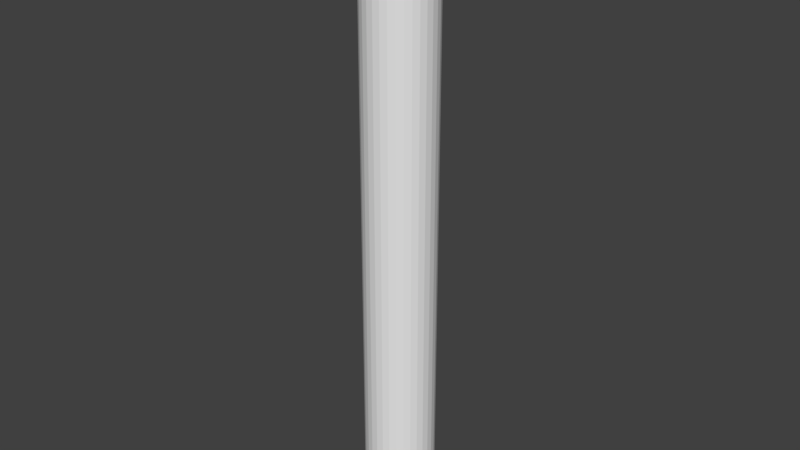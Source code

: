 # Source: pencil.blend  (saved by Blender 2.78.0; exported with 4.5.12 LTS)
import bpy
from mathutils import Matrix  # noqa: F401  (used for matrix-valued properties, if any)

bpy.ops.wm.read_factory_settings(use_empty=True)
scene = bpy.context.scene
scene.name = 'Scene'

# ---- collections
col_collection_1 = bpy.data.collections.new('Collection 1'); scene.collection.children.link(col_collection_1)

# ---- world
world_world = bpy.data.worlds.new('World'); scene.world = world_world
world_world.color = (0.05088, 0.05088, 0.05088)
world_world.use_sun_shadow = False
world_world.sun_shadow_jitter_overblur = 0.0
world_world.cycles.sampling_method = 'MANUAL'

# ---- meshes
me_icosphere = bpy.data.meshes.new('Icosphere')
me_icosphere.from_pydata([], [], [])
me_icosphere.use_remesh_preserve_volume = False
me_icosphere.use_remesh_preserve_attributes = False
me_icosphere.use_mirror_vertex_groups = False
me_icosphere.update()
me_cylinder = bpy.data.meshes.new('Cylinder')
me_cylinder.from_pydata([(0.0, 1.0, -1.0), (0.0, 1.0, 1.0), (0.1951, 0.9808, -1.0), (0.1951, 0.9808, 1.0), (0.3827, 0.9239, -1.0), (0.3827, 0.9239, 1.0), (0.5556, 0.8315, -1.0), (0.5556, 0.8315, 1.0), (0.7071, 0.7071, -1.0), (0.7071, 0.7071, 1.0), (0.8315, 0.5556, -1.0), (0.8315, 0.5556, 1.0), (0.9239, 0.3827, -1.0), (0.9239, 0.3827, 1.0), (0.9808, 0.1951, -1.0), (0.9808, 0.1951, 1.0), (1.0, 7.55e-08, -1.0), (1.0, 7.55e-08, 1.0), (0.9808, -0.1951, -1.0), (0.9808, -0.1951, 1.0), (0.9239, -0.3827, -1.0), (0.9239, -0.3827, 1.0), (0.8315, -0.5556, -1.0), (0.8315, -0.5556, 1.0), (0.7071, -0.7071, -1.0), (0.7071, -0.7071, 1.0), (0.5556, -0.8315, -1.0), (0.5556, -0.8315, 1.0), (0.3827, -0.9239, -1.0), (0.3827, -0.9239, 1.0), (0.1951, -0.9808, -1.0), (0.1951, -0.9808, 1.0), (-3.258e-07, -1.0, -1.0), (-3.258e-07, -1.0, 1.0), (-0.1951, -0.9808, -1.0), (-0.1951, -0.9808, 1.0), (-0.3827, -0.9239, -1.0), (-0.3827, -0.9239, 1.0), (-0.5556, -0.8315, -1.0), (-0.5556, -0.8315, 1.0), (-0.7071, -0.7071, -1.0), (-0.7071, -0.7071, 1.0), (-0.8315, -0.5556, -1.0), (-0.8315, -0.5556, 1.0), (-0.9239, -0.3827, -1.0), (-0.9239, -0.3827, 1.0), (-0.9808, -0.1951, -1.0), (-0.9808, -0.1951, 1.0), (-1.0, 9.656e-07, -1.0), (-1.0, 9.656e-07, 1.0), (-0.9808, 0.1951, -1.0), (-0.9808, 0.1951, 1.0), (-0.9239, 0.3827, -1.0), (-0.9239, 0.3827, 1.0), (-0.8315, 0.5556, -1.0), (-0.8315, 0.5556, 1.0), (-0.7071, 0.7071, -1.0), (-0.7071, 0.7071, 1.0), (-0.5556, 0.8315, -1.0), (-0.5556, 0.8315, 1.0), (-0.3827, 0.9239, -1.0), (-0.3827, 0.9239, 1.0), (-0.1951, 0.9808, -1.0), (-0.1951, 0.9808, 1.0), (7.69e-09, 0.9352, -1.0), (0.1825, 0.9173, -1.0), (0.3579, 0.864, -1.0), (0.5196, 0.7776, -1.0), (0.6613, 0.6613, -1.0), (0.7776, 0.5196, -1.0), (0.864, 0.3579, -1.0), (0.9173, 0.1825, -1.0), (0.9352, 8.906e-08, -1.0), (0.9173, -0.1825, -1.0), (0.864, -0.3579, -1.0), (0.7776, -0.5196, -1.0), (0.6613, -0.6613, -1.0), (0.5196, -0.7776, -1.0), (0.3579, -0.864, -1.0), (0.1825, -0.9173, -1.0), (-2.97e-07, -0.9352, -1.0), (-0.1825, -0.9173, -1.0), (-0.3579, -0.864, -1.0), (-0.5196, -0.7776, -1.0), (-0.6613, -0.6613, -1.0), (-0.7776, -0.5196, -1.0), (-0.864, -0.3579, -1.0), (-0.9173, -0.1825, -1.0), (-0.9352, 9.215e-07, -1.0), (-0.9173, 0.1825, -1.0), (-0.864, 0.3579, -1.0), (-0.7776, 0.5196, -1.0), (-0.6613, 0.6613, -1.0), (-0.5196, 0.7776, -1.0), (-0.3579, 0.864, -1.0), (-0.1825, 0.9173, -1.0), (-4.241e-08, 0.9352, -1.09), (0.1825, 0.9173, -1.09), (0.3579, 0.864, -1.09), (0.5196, 0.7776, -1.09), (0.6613, 0.6613, -1.09), (0.7776, 0.5196, -1.09), (0.864, 0.3579, -1.09), (0.9173, 0.1825, -1.09), (0.9352, 8.906e-08, -1.09), (0.9173, -0.1825, -1.09), (0.864, -0.3579, -1.09), (0.7776, -0.5196, -1.09), (0.6613, -0.6613, -1.09), (0.5196, -0.7776, -1.09), (0.3579, -0.864, -1.09), (0.1825, -0.9173, -1.09), (-3.472e-07, -0.9352, -1.09), (-0.1825, -0.9173, -1.09), (-0.3579, -0.864, -1.09), (-0.5196, -0.7776, -1.09), (-0.6613, -0.6613, -1.09), (-0.7776, -0.5196, -1.09), (-0.864, -0.3579, -1.09), (-0.9173, -0.1825, -1.09), (-0.9352, 9.215e-07, -1.09), (-0.9173, 0.1825, -1.09), (-0.864, 0.3579, -1.09), (-0.7776, 0.5196, -1.09), (-0.6613, 0.6613, -1.09), (-0.5196, 0.7776, -1.09), (-0.3579, 0.864, -1.09), (-0.1825, 0.9173, -1.09), (-0.02279, 0.1146, 1.359), (-0.04471, 0.1079, 1.359), (-0.0649, 0.09713, 1.359), (-0.08261, 0.08261, 1.359), (-0.09714, 0.0649, 1.359), (-0.1079, 0.04471, 1.359), (-0.1146, 0.02279, 1.359), (-0.1168, 3.751e-07, 1.359), (-0.1146, -0.02279, 1.359), (-0.1079, -0.04471, 1.359), (-0.09714, -0.0649, 1.359), (-0.08261, -0.08261, 1.359), (-0.0649, -0.09713, 1.359), (-0.04471, -0.1079, 1.359), (-0.02279, -0.1146, 1.359), (-1.535e-06, -0.1168, 1.359), (0.02279, -0.1146, 1.359), (0.0447, -0.1079, 1.359), (0.0649, -0.09713, 1.359), (0.0826, -0.08261, 1.359), (0.09713, -0.0649, 1.359), (0.1079, -0.04471, 1.359), (0.1146, -0.02279, 1.359), (0.1168, 2.711e-07, 1.359), (0.1146, 0.02279, 1.359), (0.1079, 0.04471, 1.359), (0.09713, 0.0649, 1.359), (0.0826, 0.08261, 1.359), (0.0649, 0.09713, 1.359), (0.0447, 0.1079, 1.359), (0.02279, 0.1146, 1.359), (-1.497e-06, 0.1168, 1.359), (-9.817e-08, 1.0, 1.029), (0.1951, 0.9808, 1.029), (0.3827, 0.9239, 1.029), (0.5556, 0.8315, 1.029), (0.7071, 0.7071, 1.029), (0.8315, 0.5556, 1.029), (0.9239, 0.3827, 1.029), (0.9808, 0.1951, 1.029), (1.0, 7.55e-08, 1.029), (0.9808, -0.1951, 1.029), (0.9239, -0.3827, 1.029), (0.8315, -0.5556, 1.029), (0.7071, -0.7071, 1.029), (0.5556, -0.8315, 1.029), (0.3827, -0.9239, 1.029), (0.1951, -0.9808, 1.029), (-4.24e-07, -1.0, 1.029), (-0.1951, -0.9808, 1.029), (-0.3827, -0.9239, 1.029), (-0.5556, -0.8315, 1.029), (-0.7071, -0.7071, 1.029), (-0.8315, -0.5556, 1.029), (-0.9239, -0.3827, 1.029), (-0.9808, -0.1951, 1.029), (-1.0, 9.656e-07, 1.029), (-0.9808, 0.1951, 1.029), (-0.9239, 0.3827, 1.029), (-0.8315, 0.5556, 1.029), (-0.7071, 0.7071, 1.029), (-0.5556, 0.8315, 1.029), (-0.3827, 0.9239, 1.029), (-0.1951, 0.9808, 1.029), (-1.497e-06, 0.1168, 1.359), (0.02279, 0.1146, 1.359), (0.0447, 0.1079, 1.359), (0.0649, 0.09713, 1.359), (0.0826, 0.08261, 1.359), (0.09713, 0.0649, 1.359), (0.1079, 0.04471, 1.359), (0.1146, 0.02279, 1.359), (0.1168, 2.711e-07, 1.359), (0.1146, -0.02279, 1.359), (0.1079, -0.04471, 1.359), (0.09713, -0.0649, 1.359), (0.0826, -0.08261, 1.359), (0.0649, -0.09713, 1.359), (0.0447, -0.1079, 1.359), (0.02279, -0.1146, 1.359), (-1.535e-06, -0.1168, 1.359), (-0.02279, -0.1146, 1.359), (-0.04471, -0.1079, 1.359), (-0.0649, -0.09713, 1.359), (-0.08261, -0.08261, 1.359), (-0.09714, -0.0649, 1.359), (-0.1079, -0.04471, 1.359), (-0.1146, -0.02279, 1.359), (-0.1168, 3.751e-07, 1.359), (-0.1146, 0.02279, 1.359), (-0.1079, 0.04471, 1.359), (-0.09714, 0.0649, 1.359), (-0.08261, 0.08261, 1.359), (-0.0649, 0.09713, 1.359), (-0.04471, 0.1079, 1.359), (-0.02279, 0.1146, 1.359), (0.3437, 2.248e-07, 1.292), (-0.2857, -0.1909, 1.292), (0.337, 0.06704, 1.292), (-0.243, -0.243, 1.292), (0.3175, 0.1315, 1.292), (-0.1909, -0.2857, 1.292), (0.2857, 0.1909, 1.292), (-0.1315, -0.3175, 1.292), (-0.06704, 0.337, 1.292), (0.243, 0.243, 1.292), (-0.06704, -0.337, 1.292), (-0.1315, 0.3175, 1.292), (0.1909, 0.2857, 1.292), (-6.079e-07, -0.3437, 1.292), (-0.1909, 0.2857, 1.292), (0.1315, 0.3175, 1.292), (0.06704, -0.337, 1.292), (-0.243, 0.243, 1.292), (0.06704, 0.337, 1.292), (-4.959e-07, 0.3437, 1.292), (0.1315, -0.3175, 1.292), (-0.2857, 0.1909, 1.292), (0.1909, -0.2857, 1.292), (-0.3175, 0.1315, 1.292), (0.243, -0.243, 1.292), (-0.337, 0.06704, 1.292), (0.2857, -0.1909, 1.292), (-0.3437, 5.307e-07, 1.292), (0.3175, -0.1315, 1.292), (0.337, -0.06704, 1.292), (-0.337, -0.06704, 1.292), (-0.3175, -0.1315, 1.292), (0.0, 1.0, -0.8489), (0.1951, 0.9808, -0.8489), (0.3827, 0.9239, -0.8489), (0.5556, 0.8315, -0.8489), (0.7071, 0.7071, -0.8489), (0.8315, 0.5556, -0.8489), (0.9239, 0.3827, -0.8489), (0.9808, 0.1951, -0.8489), (1.0, 7.55e-08, -0.8489), (0.9808, -0.1951, -0.8489), (0.9239, -0.3827, -0.8489), (0.8315, -0.5556, -0.8489), (0.7071, -0.7071, -0.8489), (0.5556, -0.8315, -0.8489), (0.3827, -0.9239, -0.8489), (0.1951, -0.9808, -0.8489), (-3.258e-07, -1.0, -0.8489), (-0.1951, -0.9808, -0.8489), (-0.3827, -0.9239, -0.8489), (-0.5556, -0.8315, -0.8489), (-0.7071, -0.7071, -0.8489), (-0.8315, -0.5556, -0.8489), (-0.9239, -0.3827, -0.8489), (-0.9808, -0.1951, -0.8489), (-1.0, 9.656e-07, -0.8489), (-0.9808, 0.1951, -0.8489), (-0.9239, 0.3827, -0.8489), (-0.8315, 0.5556, -0.8489), (-0.7071, 0.7071, -0.8489), (-0.5556, 0.8315, -0.8489), (-0.3827, 0.9239, -0.8489), (-0.1951, 0.9808, -0.8489)], [], [(256, 1, 3, 257), (257, 3, 5, 258), (258, 5, 7, 259), (259, 7, 9, 260), (260, 9, 11, 261), (261, 11, 13, 262), (262, 13, 15, 263), (263, 15, 17, 264), (264, 17, 19, 265), (265, 19, 21, 266), (266, 21, 23, 267), (267, 23, 25, 268), (268, 25, 27, 269), (269, 27, 29, 270), (270, 29, 31, 271), (271, 31, 33, 272), (272, 33, 35, 273), (273, 35, 37, 274), (274, 37, 39, 275), (275, 39, 41, 276), (276, 41, 43, 277), (277, 43, 45, 278), (278, 45, 47, 279), (279, 47, 49, 280), (280, 49, 51, 281), (281, 51, 53, 282), (282, 53, 55, 283), (283, 55, 57, 284), (284, 57, 59, 285), (285, 59, 61, 286), (149, 150, 201, 202), (286, 61, 63, 287), (287, 63, 1, 256), (36, 38, 83, 82), (90, 91, 123, 122), (54, 56, 92, 91), (10, 12, 70, 69), (28, 30, 79, 78), (46, 48, 88, 87), (2, 4, 66, 65), (20, 22, 75, 74), (38, 40, 84, 83), (56, 58, 93, 92), (12, 14, 71, 70), (30, 32, 80, 79), (48, 50, 89, 88), (4, 6, 67, 66), (22, 24, 76, 75), (40, 42, 85, 84), (58, 60, 94, 93), (14, 16, 72, 71), (32, 34, 81, 80), (50, 52, 90, 89), (6, 8, 68, 67), (24, 26, 77, 76), (42, 44, 86, 85), (60, 62, 95, 94), (16, 18, 73, 72), (34, 36, 82, 81), (52, 54, 91, 90), (8, 10, 69, 68), (26, 28, 78, 77), (44, 46, 87, 86), (0, 2, 65, 64), (62, 0, 64, 95), (18, 20, 74, 73), (96, 97, 98, 99, 100, 101, 102, 103, 104, 105, 106, 107, 108, 109, 110, 111, 112, 113, 114, 115, 116, 117, 118, 119, 120, 121, 122, 123, 124, 125, 126, 127), (77, 78, 110, 109), (64, 65, 97, 96), (91, 92, 124, 123), (78, 79, 111, 110), (65, 66, 98, 97), (92, 93, 125, 124), (79, 80, 112, 111), (66, 67, 99, 98), (93, 94, 126, 125), (80, 81, 113, 112), (67, 68, 100, 99), (94, 95, 127, 126), (81, 82, 114, 113), (68, 69, 101, 100), (95, 64, 96, 127), (82, 83, 115, 114), (69, 70, 102, 101), (83, 84, 116, 115), (70, 71, 103, 102), (84, 85, 117, 116), (71, 72, 104, 103), (85, 86, 118, 117), (72, 73, 105, 104), (86, 87, 119, 118), (73, 74, 106, 105), (87, 88, 120, 119), (74, 75, 107, 106), (88, 89, 121, 120), (75, 76, 108, 107), (89, 90, 122, 121), (76, 77, 109, 108), (1, 63, 191, 160), (3, 1, 160, 161), (47, 45, 182, 183), (29, 27, 173, 174), (11, 9, 164, 165), (55, 53, 186, 187), (37, 35, 177, 178), (19, 17, 168, 169), (63, 61, 190, 191), (45, 43, 181, 182), (27, 25, 172, 173), (9, 7, 163, 164), (53, 51, 185, 186), (35, 33, 176, 177), (17, 15, 167, 168), (61, 59, 189, 190), (43, 41, 180, 181), (25, 23, 171, 172), (7, 5, 162, 163), (51, 49, 184, 185), (33, 31, 175, 176), (15, 13, 166, 167), (59, 57, 188, 189), (41, 39, 179, 180), (23, 21, 170, 171), (5, 3, 161, 162), (49, 47, 183, 184), (31, 29, 174, 175), (13, 11, 165, 166), (57, 55, 187, 188), (39, 37, 178, 179), (21, 19, 169, 170), (253, 224, 151, 150), (255, 225, 138, 137), (224, 226, 152, 151), (225, 227, 139, 138), (226, 228, 153, 152), (227, 229, 140, 139), (228, 230, 154, 153), (229, 231, 141, 140), (243, 232, 128, 159), (230, 233, 155, 154), (231, 234, 142, 141), (232, 235, 129, 128), (233, 236, 156, 155), (234, 237, 143, 142), (235, 238, 130, 129), (236, 239, 157, 156), (237, 240, 144, 143), (238, 241, 131, 130), (239, 242, 158, 157), (240, 244, 145, 144), (241, 245, 132, 131), (242, 243, 159, 158), (244, 246, 146, 145), (245, 247, 133, 132), (246, 248, 147, 146), (247, 249, 134, 133), (248, 250, 148, 147), (249, 251, 135, 134), (250, 252, 149, 148), (251, 254, 136, 135), (252, 253, 150, 149), (254, 255, 137, 136), (140, 141, 210, 211), (131, 132, 219, 220), (153, 154, 197, 198), (144, 145, 206, 207), (135, 136, 215, 216), (157, 158, 193, 194), (148, 149, 202, 203), (139, 140, 211, 212), (130, 131, 220, 221), (152, 153, 198, 199), (143, 144, 207, 208), (134, 135, 216, 217), (156, 157, 194, 195), (147, 148, 203, 204), (138, 139, 212, 213), (129, 130, 221, 222), (151, 152, 199, 200), (142, 143, 208, 209), (133, 134, 217, 218), (155, 156, 195, 196), (146, 147, 204, 205), (137, 138, 213, 214), (128, 129, 222, 223), (150, 151, 200, 201), (141, 142, 209, 210), (132, 133, 218, 219), (154, 155, 196, 197), (145, 146, 205, 206), (136, 137, 214, 215), (158, 159, 192, 193), (159, 128, 223, 192), (193, 192, 223, 222, 221, 220, 219, 218, 217, 216, 215, 214, 213, 212, 211, 210, 209, 208, 207, 206, 205, 204, 203, 202, 201, 200, 199, 198, 197, 196, 195, 194), (183, 182, 255, 254), (170, 169, 253, 252), (184, 183, 254, 251), (171, 170, 252, 250), (185, 184, 251, 249), (172, 171, 250, 248), (186, 185, 249, 247), (173, 172, 248, 246), (187, 186, 247, 245), (174, 173, 246, 244), (161, 160, 243, 242), (188, 187, 245, 241), (175, 174, 244, 240), (162, 161, 242, 239), (189, 188, 241, 238), (176, 175, 240, 237), (163, 162, 239, 236), (190, 189, 238, 235), (177, 176, 237, 234), (164, 163, 236, 233), (191, 190, 235, 232), (178, 177, 234, 231), (165, 164, 233, 230), (160, 191, 232, 243), (179, 178, 231, 229), (166, 165, 230, 228), (180, 179, 229, 227), (167, 166, 228, 226), (181, 180, 227, 225), (168, 167, 226, 224), (182, 181, 225, 255), (169, 168, 224, 253), (62, 287, 256, 0), (60, 286, 287, 62), (58, 285, 286, 60), (56, 284, 285, 58), (54, 283, 284, 56), (52, 282, 283, 54), (50, 281, 282, 52), (48, 280, 281, 50), (46, 279, 280, 48), (44, 278, 279, 46), (42, 277, 278, 44), (40, 276, 277, 42), (38, 275, 276, 40), (36, 274, 275, 38), (34, 273, 274, 36), (32, 272, 273, 34), (30, 271, 272, 32), (28, 270, 271, 30), (26, 269, 270, 28), (24, 268, 269, 26), (22, 267, 268, 24), (20, 266, 267, 22), (18, 265, 266, 20), (16, 264, 265, 18), (14, 263, 264, 16), (12, 262, 263, 14), (10, 261, 262, 12), (8, 260, 261, 10), (6, 259, 260, 8), (4, 258, 259, 6), (2, 257, 258, 4), (0, 256, 257, 2)])
_ca = me_cylinder.color_attributes.new('Col', 'BYTE_COLOR', 'CORNER')
_ca.data.foreach_set('color', [0.6724, 0.6376, 0.1144, 1.0, 0.6724, 0.6376, 0.1144, 1.0, 0.6724, 0.6376, 0.1144, 1.0, 0.6724, 0.6376, 0.1144, 1.0, 0.6724, 0.6376, 0.1144, 1.0, 0.6724, 0.6376, 0.1144, 1.0, 0.6724, 0.6376, 0.1144, 1.0, 0.6724, 0.6376, 0.1144, 1.0, 0.6724, 0.6376, 0.1144, 1.0, 0.6724, 0.6376, 0.1144, 1.0, 0.6724, 0.6376, 0.1144, 1.0, 0.6724, 0.6376, 0.1144, 1.0, 0.6724, 0.6376, 0.1144, 1.0, 0.6724, 0.6376, 0.1144, 1.0, 0.6724, 0.6376, 0.1144, 1.0, 0.6724, 0.6376, 0.1144, 1.0, 0.6724, 0.6376, 0.1144, 1.0, 0.6724, 0.6376, 0.1144, 1.0, 0.6724, 0.6376, 0.1144, 1.0, 0.6724, 0.6376, 0.1144, 1.0, 0.6724, 0.6376, 0.1144, 1.0, 0.6724, 0.6376, 0.1144, 1.0, 0.6724, 0.6376, 0.1144, 1.0, 0.6724, 0.6376, 0.1144, 1.0, 0.6724, 0.6376, 0.1144, 1.0, 0.6724, 0.6376, 0.1144, 1.0, 0.6724, 0.6376, 0.1144, 1.0, 0.6724, 0.6376, 0.1144, 1.0, 0.6724, 0.6376, 0.1144, 1.0, 0.6724, 0.6376, 0.1144, 1.0, 0.6724, 0.6376, 0.1144, 1.0, 0.6724, 0.6376, 0.1144, 1.0, 0.6724, 0.6376, 0.1144, 1.0, 0.6724, 0.6376, 0.1144, 1.0, 0.6724, 0.6376, 0.1144, 1.0, 0.6724, 0.6376, 0.1144, 1.0, 0.6724, 0.6376, 0.1144, 1.0, 0.6724, 0.6376, 0.1144, 1.0, 0.6724, 0.6376, 0.1144, 1.0, 0.6724, 0.6376, 0.1144, 1.0, 0.6724, 0.6376, 0.1144, 1.0, 0.6724, 0.6376, 0.1144, 1.0, 0.6724, 0.6376, 0.1144, 1.0, 0.6724, 0.6376, 0.1144, 1.0, 0.6724, 0.6376, 0.1144, 1.0, 0.6724, 0.6376, 0.1144, 1.0, 0.6724, 0.6376, 0.1144, 1.0, 0.6724, 0.6376, 0.1144, 1.0, 0.6724, 0.6376, 0.1144, 1.0, 0.6724, 0.6376, 0.1144, 1.0, 0.6724, 0.6376, 0.1144, 1.0, 0.6724, 0.6376, 0.1144, 1.0, 0.6724, 0.6376, 0.1144, 1.0, 0.6724, 0.6376, 0.1144, 1.0, 0.6724, 0.6376, 0.1144, 1.0, 0.6724, 0.6376, 0.1144, 1.0, 0.6724, 0.6376, 0.1144, 1.0, 0.6724, 0.6376, 0.1144, 1.0, 0.6724, 0.6376, 0.1144, 1.0, 0.6724, 0.6376, 0.1144, 1.0, 0.6724, 0.6376, 0.1144, 1.0, 0.6724, 0.6376, 0.1144, 1.0, 0.6724, 0.6376, 0.1144, 1.0, 0.6724, 0.6376, 0.1144, 1.0, 0.6724, 0.6376, 0.1144, 1.0, 0.6724, 0.6376, 0.1144, 1.0, 0.6724, 0.6376, 0.1144, 1.0, 0.6724, 0.6376, 0.1144, 1.0, 0.6724, 0.6376, 0.1144, 1.0, 0.6724, 0.6376, 0.1144, 1.0, 0.6724, 0.6376, 0.1144, 1.0, 0.6724, 0.6376, 0.1144, 1.0, 0.6724, 0.6376, 0.1144, 1.0, 0.6724, 0.6376, 0.1144, 1.0, 0.6724, 0.6376, 0.1144, 1.0, 0.6724, 0.6376, 0.1144, 1.0, 0.6724, 0.6376, 0.1144, 1.0, 0.6724, 0.6376, 0.1144, 1.0, 0.6724, 0.6376, 0.1144, 1.0, 0.6724, 0.6376, 0.1144, 1.0, 0.6724, 0.6376, 0.1144, 1.0, 0.6724, 0.6376, 0.1144, 1.0, 0.6724, 0.6376, 0.1144, 1.0, 0.6724, 0.6376, 0.1144, 1.0, 0.6724, 0.6376, 0.1144, 1.0, 0.6724, 0.6376, 0.1144, 1.0, 0.6724, 0.6376, 0.1144, 1.0, 0.6724, 0.6376, 0.1144, 1.0, 0.6724, 0.6376, 0.1144, 1.0, 0.6724, 0.6376, 0.1144, 1.0, 0.6724, 0.6376, 0.1144, 1.0, 0.6724, 0.6376, 0.1144, 1.0, 0.6724, 0.6376, 0.1144, 1.0, 0.6724, 0.6376, 0.1144, 1.0, 0.6724, 0.6376, 0.1144, 1.0, 0.6724, 0.6376, 0.1144, 1.0, 0.6724, 0.6376, 0.1144, 1.0, 0.6724, 0.6376, 0.1144, 1.0, 0.6724, 0.6376, 0.1144, 1.0, 0.6724, 0.6376, 0.1144, 1.0, 0.6724, 0.6376, 0.1144, 1.0, 0.6724, 0.6376, 0.1144, 1.0, 0.6724, 0.6376, 0.1144, 1.0, 0.6724, 0.6376, 0.1144, 1.0, 0.6724, 0.6376, 0.1144, 1.0, 0.6724, 0.6376, 0.1144, 1.0, 0.6724, 0.6376, 0.1144, 1.0, 0.6724, 0.6376, 0.1144, 1.0, 0.6724, 0.6376, 0.1144, 1.0, 0.6724, 0.6376, 0.1144, 1.0, 0.6724, 0.6376, 0.1144, 1.0, 0.6724, 0.6376, 0.1144, 1.0, 0.6724, 0.6376, 0.1144, 1.0, 0.6724, 0.6376, 0.1144, 1.0, 0.6724, 0.6376, 0.1144, 1.0, 0.6724, 0.6376, 0.1144, 1.0, 0.6724, 0.6376, 0.1144, 1.0, 0.6724, 0.6376, 0.1144, 1.0, 0.6724, 0.6376, 0.1144, 1.0, 0.6724, 0.6376, 0.1144, 1.0, 1.0, 1.0, 1.0, 1.0, 1.0, 1.0, 1.0, 1.0, 1.0, 1.0, 1.0, 1.0, 1.0, 1.0, 1.0, 1.0, 0.6724, 0.6376, 0.1144, 1.0, 0.6724, 0.6376, 0.1144, 1.0, 0.6724, 0.6376, 0.1144, 1.0, 0.6724, 0.6376, 0.1144, 1.0, 0.6724, 0.6376, 0.1144, 1.0, 0.6724, 0.6376, 0.1144, 1.0, 0.6724, 0.6376, 0.1144, 1.0, 0.6724, 0.6376, 0.1144, 1.0, 0.624, 0.1195, 0.1144, 1.0, 0.624, 0.1195, 0.1144, 1.0, 0.624, 0.1195, 0.1144, 1.0, 0.624, 0.1195, 0.1144, 1.0, 0.624, 0.1195, 0.1144, 1.0, 0.624, 0.1195, 0.1144, 1.0, 0.624, 0.1195, 0.1144, 1.0, 0.624, 0.1195, 0.1144, 1.0, 0.624, 0.4793, 0.07819, 1.0, 0.624, 0.4793, 0.07819, 1.0, 0.624, 0.4793, 0.07819, 1.0, 0.624, 0.4793, 0.07819, 1.0, 0.624, 0.4793, 0.07819, 1.0, 0.624, 0.4793, 0.07819, 1.0, 0.624, 0.4793, 0.07819, 1.0, 0.624, 0.4793, 0.07819, 1.0, 0.624, 0.1195, 0.1144, 1.0, 0.624, 0.1195, 0.1144, 1.0, 0.624, 0.1195, 0.1144, 1.0, 0.624, 0.1195, 0.1144, 1.0, 0.624, 0.1195, 0.1144, 1.0, 0.624, 0.1195, 0.1144, 1.0, 0.624, 0.1195, 0.1144, 1.0, 0.624, 0.1195, 0.1144, 1.0, 0.624, 0.4793, 0.07819, 1.0, 0.624, 0.4793, 0.07819, 1.0, 0.624, 0.4793, 0.07819, 1.0, 0.624, 0.4793, 0.07819, 1.0, 0.624, 0.1195, 0.1144, 1.0, 0.624, 0.1195, 0.1144, 1.0, 0.624, 0.1195, 0.1144, 1.0, 0.624, 0.1195, 0.1144, 1.0, 0.624, 0.1195, 0.1144, 1.0, 0.624, 0.1195, 0.1144, 1.0, 0.624, 0.1195, 0.1144, 1.0, 0.624, 0.1195, 0.1144, 1.0, 0.624, 0.4793, 0.07819, 1.0, 0.624, 0.4793, 0.07819, 1.0, 0.624, 0.4793, 0.07819, 1.0, 0.624, 0.4793, 0.07819, 1.0, 0.624, 0.4793, 0.07819, 1.0, 0.624, 0.4793, 0.07819, 1.0, 0.624, 0.4793, 0.07819, 1.0, 0.624, 0.4793, 0.07819, 1.0, 0.624, 0.1195, 0.1144, 1.0, 0.624, 0.1195, 0.1144, 1.0, 0.624, 0.1195, 0.1144, 1.0, 0.624, 0.1195, 0.1144, 1.0, 0.624, 0.1195, 0.1144, 1.0, 0.624, 0.1195, 0.1144, 1.0, 0.624, 0.1195, 0.1144, 1.0, 0.624, 0.1195, 0.1144, 1.0, 0.624, 0.4793, 0.07819, 1.0, 0.624, 0.4793, 0.07819, 1.0, 0.624, 0.4793, 0.07819, 1.0, 0.624, 0.4793, 0.07819, 1.0, 0.624, 0.1195, 0.1144, 1.0, 0.624, 0.1195, 0.1144, 1.0, 0.624, 0.1195, 0.1144, 1.0, 0.624, 0.1195, 0.1144, 1.0, 0.624, 0.1195, 0.1144, 1.0, 0.624, 0.1195, 0.1144, 1.0, 0.624, 0.1195, 0.1144, 1.0, 0.624, 0.1195, 0.1144, 1.0, 0.624, 0.4793, 0.07819, 1.0, 0.624, 0.4793, 0.07819, 1.0, 0.624, 0.4793, 0.07819, 1.0, 0.624, 0.4793, 0.07819, 1.0, 0.624, 0.4793, 0.07819, 1.0, 0.624, 0.4793, 0.07819, 1.0, 0.624, 0.4793, 0.07819, 1.0, 0.624, 0.4793, 0.07819, 1.0, 0.624, 0.1195, 0.1144, 1.0, 0.624, 0.1195, 0.1144, 1.0, 0.624, 0.1195, 0.1144, 1.0, 0.624, 0.1195, 0.1144, 1.0, 0.624, 0.1195, 0.1144, 1.0, 0.624, 0.1195, 0.1144, 1.0, 0.624, 0.1195, 0.1144, 1.0, 0.624, 0.1195, 0.1144, 1.0, 0.624, 0.4793, 0.07819, 1.0, 0.624, 0.4793, 0.07819, 1.0, 0.624, 0.4793, 0.07819, 1.0, 0.624, 0.4793, 0.07819, 1.0, 0.624, 0.1195, 0.1144, 1.0, 0.624, 0.1195, 0.1144, 1.0, 0.624, 0.1195, 0.1144, 1.0, 0.624, 0.1195, 0.1144, 1.0, 0.624, 0.1195, 0.1144, 1.0, 0.624, 0.1195, 0.1144, 1.0, 0.624, 0.1195, 0.1144, 1.0, 0.624, 0.1195, 0.1144, 1.0, 0.624, 0.4793, 0.07819, 1.0, 0.624, 0.4793, 0.07819, 1.0, 0.624, 0.4793, 0.07819, 1.0, 0.624, 0.4793, 0.07819, 1.0, 0.624, 0.1195, 0.1144, 1.0, 0.624, 0.1195, 0.1144, 1.0, 0.624, 0.1195, 0.1144, 1.0, 0.624, 0.1195, 0.1144, 1.0, 0.624, 0.1195, 0.1144, 1.0, 0.624, 0.1195, 0.1144, 1.0, 0.624, 0.1195, 0.1144, 1.0, 0.624, 0.1195, 0.1144, 1.0, 0.624, 0.1195, 0.1144, 1.0, 0.624, 0.1195, 0.1144, 1.0, 0.624, 0.1195, 0.1144, 1.0, 0.624, 0.1195, 0.1144, 1.0, 0.624, 0.4793, 0.07819, 1.0, 0.624, 0.4793, 0.07819, 1.0, 0.624, 0.4793, 0.07819, 1.0, 0.624, 0.4793, 0.07819, 1.0, 0.624, 0.1195, 0.1144, 1.0, 0.624, 0.1195, 0.1144, 1.0, 0.624, 0.1195, 0.1144, 1.0, 0.624, 0.1195, 0.1144, 1.0, 0.624, 0.1195, 0.1144, 1.0, 0.624, 0.1195, 0.1144, 1.0, 0.624, 0.1195, 0.1144, 1.0, 0.624, 0.1195, 0.1144, 1.0, 0.624, 0.4793, 0.07819, 1.0, 0.624, 0.4793, 0.07819, 1.0, 0.624, 0.4793, 0.07819, 1.0, 0.624, 0.4793, 0.07819, 1.0, 0.624, 0.4793, 0.07819, 1.0, 0.624, 0.4793, 0.07819, 1.0, 0.624, 0.4793, 0.07819, 1.0, 0.624, 0.4793, 0.07819, 1.0, 0.624, 0.1195, 0.1144, 1.0, 0.624, 0.1195, 0.1144, 1.0, 0.624, 0.1195, 0.1144, 1.0, 0.624, 0.1195, 0.1144, 1.0, 0.624, 0.1195, 0.1144, 1.0, 0.624, 0.1195, 0.1144, 1.0, 0.624, 0.1195, 0.1144, 1.0, 0.624, 0.1195, 0.1144, 1.0, 0.624, 0.1195, 0.1144, 1.0, 0.624, 0.1195, 0.1144, 1.0, 0.624, 0.1195, 0.1144, 1.0, 0.624, 0.1195, 0.1144, 1.0, 0.624, 0.1195, 0.1144, 1.0, 0.624, 0.1195, 0.1144, 1.0, 0.624, 0.1195, 0.1144, 1.0, 0.624, 0.1195, 0.1144, 1.0, 0.624, 0.1195, 0.1144, 1.0, 0.624, 0.1195, 0.1144, 1.0, 0.624, 0.1195, 0.1144, 1.0, 0.624, 0.1195, 0.1144, 1.0, 0.624, 0.1195, 0.1144, 1.0, 0.624, 0.1195, 0.1144, 1.0, 0.624, 0.1195, 0.1144, 1.0, 0.624, 0.1195, 0.1144, 1.0, 0.624, 0.1195, 0.1144, 1.0, 0.624, 0.1195, 0.1144, 1.0, 0.624, 0.1195, 0.1144, 1.0, 0.624, 0.1195, 0.1144, 1.0, 0.624, 0.1195, 0.1144, 1.0, 0.624, 0.1195, 0.1144, 1.0, 0.624, 0.1195, 0.1144, 1.0, 0.624, 0.1195, 0.1144, 1.0, 0.624, 0.1195, 0.1144, 1.0, 0.624, 0.1195, 0.1144, 1.0, 0.624, 0.1195, 0.1144, 1.0, 0.624, 0.1195, 0.1144, 1.0, 0.624, 0.1195, 0.1144, 1.0, 0.624, 0.1195, 0.1144, 1.0, 0.624, 0.1195, 0.1144, 1.0, 0.624, 0.1195, 0.1144, 1.0, 0.624, 0.1195, 0.1144, 1.0, 0.624, 0.1195, 0.1144, 1.0, 0.624, 0.1195, 0.1144, 1.0, 0.624, 0.1195, 0.1144, 1.0, 0.624, 0.1195, 0.1144, 1.0, 0.624, 0.1195, 0.1144, 1.0, 0.624, 0.1195, 0.1144, 1.0, 0.624, 0.1195, 0.1144, 1.0, 0.624, 0.1195, 0.1144, 1.0, 0.624, 0.1195, 0.1144, 1.0, 0.624, 0.1195, 0.1144, 1.0, 0.624, 0.1195, 0.1144, 1.0, 0.624, 0.1195, 0.1144, 1.0, 0.624, 0.1195, 0.1144, 1.0, 0.624, 0.1195, 0.1144, 1.0, 0.624, 0.1195, 0.1144, 1.0, 0.624, 0.1195, 0.1144, 1.0, 0.624, 0.1195, 0.1144, 1.0, 0.624, 0.1195, 0.1144, 1.0, 0.624, 0.1195, 0.1144, 1.0, 0.624, 0.1195, 0.1144, 1.0, 0.624, 0.1195, 0.1144, 1.0, 0.624, 0.1195, 0.1144, 1.0, 0.624, 0.1195, 0.1144, 1.0, 0.624, 0.1195, 0.1144, 1.0, 0.624, 0.1195, 0.1144, 1.0, 0.624, 0.1195, 0.1144, 1.0, 0.624, 0.1195, 0.1144, 1.0, 0.624, 0.1195, 0.1144, 1.0, 0.624, 0.1195, 0.1144, 1.0, 0.624, 0.1195, 0.1144, 1.0, 0.624, 0.1195, 0.1144, 1.0, 0.624, 0.1195, 0.1144, 1.0, 0.624, 0.1195, 0.1144, 1.0, 0.624, 0.1195, 0.1144, 1.0, 0.624, 0.1195, 0.1144, 1.0, 0.624, 0.1195, 0.1144, 1.0, 0.624, 0.1195, 0.1144, 1.0, 0.624, 0.1195, 0.1144, 1.0, 0.624, 0.1195, 0.1144, 1.0, 0.624, 0.1195, 0.1144, 1.0, 0.624, 0.1195, 0.1144, 1.0, 0.624, 0.1195, 0.1144, 1.0, 0.624, 0.1195, 0.1144, 1.0, 0.624, 0.1195, 0.1144, 1.0, 0.624, 0.1195, 0.1144, 1.0, 0.624, 0.1195, 0.1144, 1.0, 0.624, 0.1195, 0.1144, 1.0, 0.624, 0.1195, 0.1144, 1.0, 0.624, 0.1195, 0.1144, 1.0, 0.624, 0.1195, 0.1144, 1.0, 0.624, 0.1195, 0.1144, 1.0, 0.624, 0.1195, 0.1144, 1.0, 0.624, 0.1195, 0.1144, 1.0, 0.624, 0.1195, 0.1144, 1.0, 0.624, 0.1195, 0.1144, 1.0, 0.624, 0.1195, 0.1144, 1.0, 0.624, 0.1195, 0.1144, 1.0, 0.624, 0.1195, 0.1144, 1.0, 0.624, 0.1195, 0.1144, 1.0, 0.624, 0.1195, 0.1144, 1.0, 0.624, 0.1195, 0.1144, 1.0, 0.624, 0.1195, 0.1144, 1.0, 0.624, 0.1195, 0.1144, 1.0, 0.624, 0.1195, 0.1144, 1.0, 0.624, 0.1195, 0.1144, 1.0, 0.624, 0.1195, 0.1144, 1.0, 0.624, 0.1195, 0.1144, 1.0, 0.624, 0.1195, 0.1144, 1.0, 0.624, 0.1195, 0.1144, 1.0, 0.624, 0.1195, 0.1144, 1.0, 0.624, 0.1195, 0.1144, 1.0, 0.624, 0.1195, 0.1144, 1.0, 0.624, 0.1195, 0.1144, 1.0, 0.624, 0.1195, 0.1144, 1.0, 0.624, 0.1195, 0.1144, 1.0, 0.624, 0.1195, 0.1144, 1.0, 0.624, 0.1195, 0.1144, 1.0, 0.624, 0.1195, 0.1144, 1.0, 0.624, 0.1195, 0.1144, 1.0, 0.624, 0.1195, 0.1144, 1.0, 0.624, 0.1195, 0.1144, 1.0, 0.624, 0.1195, 0.1144, 1.0, 0.624, 0.1195, 0.1144, 1.0, 0.624, 0.1195, 0.1144, 1.0, 0.624, 0.1195, 0.1144, 1.0, 0.624, 0.1195, 0.1144, 1.0, 0.624, 0.1195, 0.1144, 1.0, 0.624, 0.1195, 0.1144, 1.0, 0.624, 0.1195, 0.1144, 1.0, 0.624, 0.1195, 0.1144, 1.0, 0.624, 0.1195, 0.1144, 1.0, 0.624, 0.1195, 0.1144, 1.0, 0.624, 0.1195, 0.1144, 1.0, 0.624, 0.1195, 0.1144, 1.0, 0.624, 0.1195, 0.1144, 1.0, 0.624, 0.1195, 0.1144, 1.0, 0.624, 0.1195, 0.1144, 1.0, 0.624, 0.1195, 0.1144, 1.0, 0.624, 0.1195, 0.1144, 1.0, 0.624, 0.1195, 0.1144, 1.0, 0.624, 0.1195, 0.1144, 1.0, 0.624, 0.1195, 0.1144, 1.0, 0.624, 0.1195, 0.1144, 1.0, 0.624, 0.1195, 0.1144, 1.0, 0.624, 0.1195, 0.1144, 1.0, 0.624, 0.1195, 0.1144, 1.0, 0.624, 0.1195, 0.1144, 1.0, 0.624, 0.1195, 0.1144, 1.0, 0.624, 0.1195, 0.1144, 1.0, 0.624, 0.1195, 0.1144, 1.0, 0.624, 0.1195, 0.1144, 1.0, 0.624, 0.1195, 0.1144, 1.0, 0.624, 0.1195, 0.1144, 1.0, 0.624, 0.1195, 0.1144, 1.0, 0.624, 0.1195, 0.1144, 1.0, 0.624, 0.1195, 0.1144, 1.0, 0.624, 0.1195, 0.1144, 1.0, 0.624, 0.1195, 0.1144, 1.0, 0.624, 0.1195, 0.1144, 1.0, 0.6724, 0.6376, 0.1144, 1.0, 0.6724, 0.6376, 0.1144, 1.0, 0.6724, 0.6376, 0.1144, 1.0, 0.6724, 0.6376, 0.1144, 1.0, 0.6724, 0.6376, 0.1144, 1.0, 0.6724, 0.6376, 0.1144, 1.0, 0.6724, 0.6376, 0.1144, 1.0, 0.6724, 0.6376, 0.1144, 1.0, 0.6724, 0.6376, 0.1144, 1.0, 0.6724, 0.6376, 0.1144, 1.0, 0.6724, 0.6376, 0.1144, 1.0, 0.6724, 0.6376, 0.1144, 1.0, 0.6724, 0.6376, 0.1144, 1.0, 0.6724, 0.6376, 0.1144, 1.0, 0.6724, 0.6376, 0.1144, 1.0, 0.6724, 0.6376, 0.1144, 1.0, 0.6724, 0.6376, 0.1144, 1.0, 0.6724, 0.6376, 0.1144, 1.0, 0.6724, 0.6376, 0.1144, 1.0, 0.6724, 0.6376, 0.1144, 1.0, 0.6724, 0.6376, 0.1144, 1.0, 0.6724, 0.6376, 0.1144, 1.0, 0.6724, 0.6376, 0.1144, 1.0, 0.6724, 0.6376, 0.1144, 1.0, 0.6724, 0.6376, 0.1144, 1.0, 0.6724, 0.6376, 0.1144, 1.0, 0.6724, 0.6376, 0.1144, 1.0, 0.6724, 0.6376, 0.1144, 1.0, 0.6724, 0.6376, 0.1144, 1.0, 0.6724, 0.6376, 0.1144, 1.0, 0.6724, 0.6376, 0.1144, 1.0, 0.6724, 0.6376, 0.1144, 1.0, 0.6724, 0.6376, 0.1144, 1.0, 0.6724, 0.6376, 0.1144, 1.0, 0.6724, 0.6376, 0.1144, 1.0, 0.6724, 0.6376, 0.1144, 1.0, 0.624, 0.4793, 0.07819, 1.0, 0.624, 0.4793, 0.07819, 1.0, 0.624, 0.4793, 0.07819, 1.0, 0.624, 0.4793, 0.07819, 1.0, 0.6724, 0.6376, 0.1144, 1.0, 0.6724, 0.6376, 0.1144, 1.0, 0.6724, 0.6376, 0.1144, 1.0, 0.6724, 0.6376, 0.1144, 1.0, 0.6724, 0.6376, 0.1144, 1.0, 0.6724, 0.6376, 0.1144, 1.0, 0.6724, 0.6376, 0.1144, 1.0, 0.6724, 0.6376, 0.1144, 1.0, 0.6724, 0.6376, 0.1144, 1.0, 0.6724, 0.6376, 0.1144, 1.0, 0.6724, 0.6376, 0.1144, 1.0, 0.6724, 0.6376, 0.1144, 1.0, 0.6724, 0.6376, 0.1144, 1.0, 0.6724, 0.6376, 0.1144, 1.0, 0.6724, 0.6376, 0.1144, 1.0, 0.6724, 0.6376, 0.1144, 1.0, 0.6724, 0.6376, 0.1144, 1.0, 0.6724, 0.6376, 0.1144, 1.0, 0.6724, 0.6376, 0.1144, 1.0, 0.6724, 0.6376, 0.1144, 1.0, 0.6724, 0.6376, 0.1144, 1.0, 0.6724, 0.6376, 0.1144, 1.0, 0.6724, 0.6376, 0.1144, 1.0, 0.6724, 0.6376, 0.1144, 1.0, 0.6724, 0.6376, 0.1144, 1.0, 0.6724, 0.6376, 0.1144, 1.0, 0.6724, 0.6376, 0.1144, 1.0, 0.6724, 0.6376, 0.1144, 1.0, 0.6724, 0.6376, 0.1144, 1.0, 0.6724, 0.6376, 0.1144, 1.0, 0.6724, 0.6376, 0.1144, 1.0, 0.6724, 0.6376, 0.1144, 1.0, 0.6724, 0.6376, 0.1144, 1.0, 0.6724, 0.6376, 0.1144, 1.0, 0.6724, 0.6376, 0.1144, 1.0, 0.6724, 0.6376, 0.1144, 1.0, 0.6724, 0.6376, 0.1144, 1.0, 0.6724, 0.6376, 0.1144, 1.0, 0.6724, 0.6376, 0.1144, 1.0, 0.6724, 0.6376, 0.1144, 1.0, 0.6724, 0.6376, 0.1144, 1.0, 0.6724, 0.6376, 0.1144, 1.0, 0.6724, 0.6376, 0.1144, 1.0, 0.6724, 0.6376, 0.1144, 1.0, 0.6724, 0.6376, 0.1144, 1.0, 0.6724, 0.6376, 0.1144, 1.0, 0.6724, 0.6376, 0.1144, 1.0, 0.6724, 0.6376, 0.1144, 1.0, 0.6724, 0.6376, 0.1144, 1.0, 0.6724, 0.6376, 0.1144, 1.0, 0.6724, 0.6376, 0.1144, 1.0, 0.6724, 0.6376, 0.1144, 1.0, 0.6724, 0.6376, 0.1144, 1.0, 0.6724, 0.6376, 0.1144, 1.0, 0.6724, 0.6376, 0.1144, 1.0, 0.6724, 0.6376, 0.1144, 1.0, 0.6724, 0.6376, 0.1144, 1.0, 0.6724, 0.6376, 0.1144, 1.0, 0.6724, 0.6376, 0.1144, 1.0, 0.6724, 0.6376, 0.1144, 1.0, 0.6724, 0.6376, 0.1144, 1.0, 0.6724, 0.6376, 0.1144, 1.0, 0.6724, 0.6376, 0.1144, 1.0, 0.6724, 0.6376, 0.1144, 1.0, 0.6724, 0.6376, 0.1144, 1.0, 0.6724, 0.6376, 0.1144, 1.0, 0.6724, 0.6376, 0.1144, 1.0, 0.6724, 0.6376, 0.1144, 1.0, 0.6724, 0.6376, 0.1144, 1.0, 0.6724, 0.6376, 0.1144, 1.0, 0.6724, 0.6376, 0.1144, 1.0, 0.6724, 0.6376, 0.1144, 1.0, 0.6724, 0.6376, 0.1144, 1.0, 0.6724, 0.6376, 0.1144, 1.0, 0.6724, 0.6376, 0.1144, 1.0, 0.6724, 0.6376, 0.1144, 1.0, 0.6724, 0.6376, 0.1144, 1.0, 0.6724, 0.6376, 0.1144, 1.0, 0.6724, 0.6376, 0.1144, 1.0, 0.6724, 0.6376, 0.1144, 1.0, 0.6724, 0.6376, 0.1144, 1.0, 0.6724, 0.6376, 0.1144, 1.0, 0.6724, 0.6376, 0.1144, 1.0, 0.6724, 0.6376, 0.1144, 1.0, 0.6724, 0.6376, 0.1144, 1.0, 0.6724, 0.6376, 0.1144, 1.0, 0.6724, 0.6376, 0.1144, 1.0, 0.6724, 0.6376, 0.1144, 1.0, 0.006995, 0.006995, 0.006995, 1.0, 0.006995, 0.006995, 0.006995, 1.0, 0.006995, 0.006995, 0.006995, 1.0, 0.006995, 0.006995, 0.006995, 1.0, 0.006995, 0.006995, 0.006995, 1.0, 0.006995, 0.006995, 0.006995, 1.0, 0.006995, 0.006995, 0.006995, 1.0, 0.006995, 0.006995, 0.006995, 1.0, 0.006995, 0.006995, 0.006995, 1.0, 0.006995, 0.006995, 0.006995, 1.0, 0.006995, 0.006995, 0.006995, 1.0, 0.006995, 0.006995, 0.006995, 1.0, 0.006995, 0.006995, 0.006995, 1.0, 0.006995, 0.006995, 0.006995, 1.0, 0.006995, 0.006995, 0.006995, 1.0, 0.006995, 0.006995, 0.006995, 1.0, 0.006995, 0.006995, 0.006995, 1.0, 0.006995, 0.006995, 0.006995, 1.0, 0.006995, 0.006995, 0.006995, 1.0, 0.006995, 0.006995, 0.006995, 1.0, 0.006995, 0.006995, 0.006995, 1.0, 0.006995, 0.006995, 0.006995, 1.0, 0.006995, 0.006995, 0.006995, 1.0, 0.006995, 0.006995, 0.006995, 1.0, 0.006995, 0.006995, 0.006995, 1.0, 0.006995, 0.006995, 0.006995, 1.0, 0.006995, 0.006995, 0.006995, 1.0, 0.006995, 0.006995, 0.006995, 1.0, 0.006995, 0.006995, 0.006995, 1.0, 0.006995, 0.006995, 0.006995, 1.0, 0.006995, 0.006995, 0.006995, 1.0, 0.006995, 0.006995, 0.006995, 1.0, 0.006995, 0.006995, 0.006995, 1.0, 0.006995, 0.006995, 0.006995, 1.0, 0.006995, 0.006995, 0.006995, 1.0, 0.006995, 0.006995, 0.006995, 1.0, 0.006995, 0.006995, 0.006995, 1.0, 0.006995, 0.006995, 0.006995, 1.0, 0.006995, 0.006995, 0.006995, 1.0, 0.006995, 0.006995, 0.006995, 1.0, 0.006995, 0.006995, 0.006995, 1.0, 0.006995, 0.006995, 0.006995, 1.0, 0.006995, 0.006995, 0.006995, 1.0, 0.006995, 0.006995, 0.006995, 1.0, 0.006995, 0.006995, 0.006995, 1.0, 0.006995, 0.006995, 0.006995, 1.0, 0.006995, 0.006995, 0.006995, 1.0, 0.006995, 0.006995, 0.006995, 1.0, 0.006995, 0.006995, 0.006995, 1.0, 0.006995, 0.006995, 0.006995, 1.0, 0.006995, 0.006995, 0.006995, 1.0, 0.006995, 0.006995, 0.006995, 1.0, 0.006995, 0.006995, 0.006995, 1.0, 0.006995, 0.006995, 0.006995, 1.0, 0.006995, 0.006995, 0.006995, 1.0, 0.006995, 0.006995, 0.006995, 1.0, 0.006995, 0.006995, 0.006995, 1.0, 0.006995, 0.006995, 0.006995, 1.0, 0.006995, 0.006995, 0.006995, 1.0, 0.006995, 0.006995, 0.006995, 1.0, 0.006995, 0.006995, 0.006995, 1.0, 0.006995, 0.006995, 0.006995, 1.0, 0.006995, 0.006995, 0.006995, 1.0, 0.006995, 0.006995, 0.006995, 1.0, 0.006995, 0.006995, 0.006995, 1.0, 0.006995, 0.006995, 0.006995, 1.0, 0.006995, 0.006995, 0.006995, 1.0, 0.006995, 0.006995, 0.006995, 1.0, 0.006995, 0.006995, 0.006995, 1.0, 0.006995, 0.006995, 0.006995, 1.0, 0.006995, 0.006995, 0.006995, 1.0, 0.006995, 0.006995, 0.006995, 1.0, 0.006995, 0.006995, 0.006995, 1.0, 0.006995, 0.006995, 0.006995, 1.0, 0.006995, 0.006995, 0.006995, 1.0, 0.006995, 0.006995, 0.006995, 1.0, 0.006995, 0.006995, 0.006995, 1.0, 0.006995, 0.006995, 0.006995, 1.0, 0.006995, 0.006995, 0.006995, 1.0, 0.006995, 0.006995, 0.006995, 1.0, 0.006995, 0.006995, 0.006995, 1.0, 0.006995, 0.006995, 0.006995, 1.0, 0.006995, 0.006995, 0.006995, 1.0, 0.006995, 0.006995, 0.006995, 1.0, 0.006995, 0.006995, 0.006995, 1.0, 0.006995, 0.006995, 0.006995, 1.0, 0.006995, 0.006995, 0.006995, 1.0, 0.006995, 0.006995, 0.006995, 1.0, 0.006995, 0.006995, 0.006995, 1.0, 0.006995, 0.006995, 0.006995, 1.0, 0.006995, 0.006995, 0.006995, 1.0, 0.006995, 0.006995, 0.006995, 1.0, 0.006995, 0.006995, 0.006995, 1.0, 0.006995, 0.006995, 0.006995, 1.0, 0.006995, 0.006995, 0.006995, 1.0, 0.006995, 0.006995, 0.006995, 1.0, 0.006995, 0.006995, 0.006995, 1.0, 0.006995, 0.006995, 0.006995, 1.0, 0.006995, 0.006995, 0.006995, 1.0, 0.006995, 0.006995, 0.006995, 1.0, 0.006995, 0.006995, 0.006995, 1.0, 0.006995, 0.006995, 0.006995, 1.0, 0.006995, 0.006995, 0.006995, 1.0, 0.006995, 0.006995, 0.006995, 1.0, 0.006995, 0.006995, 0.006995, 1.0, 0.006995, 0.006995, 0.006995, 1.0, 0.006995, 0.006995, 0.006995, 1.0, 0.006995, 0.006995, 0.006995, 1.0, 0.006995, 0.006995, 0.006995, 1.0, 0.006995, 0.006995, 0.006995, 1.0, 0.006995, 0.006995, 0.006995, 1.0, 0.006995, 0.006995, 0.006995, 1.0, 0.006995, 0.006995, 0.006995, 1.0, 0.006995, 0.006995, 0.006995, 1.0, 0.006995, 0.006995, 0.006995, 1.0, 0.006995, 0.006995, 0.006995, 1.0, 0.006995, 0.006995, 0.006995, 1.0, 0.006995, 0.006995, 0.006995, 1.0, 0.006995, 0.006995, 0.006995, 1.0, 0.006995, 0.006995, 0.006995, 1.0, 0.006995, 0.006995, 0.006995, 1.0, 0.006995, 0.006995, 0.006995, 1.0, 0.006995, 0.006995, 0.006995, 1.0, 0.006995, 0.006995, 0.006995, 1.0, 0.006995, 0.006995, 0.006995, 1.0, 0.006995, 0.006995, 0.006995, 1.0, 0.006995, 0.006995, 0.006995, 1.0, 0.006995, 0.006995, 0.006995, 1.0, 1.0, 1.0, 1.0, 1.0, 1.0, 1.0, 1.0, 1.0, 1.0, 1.0, 1.0, 1.0, 1.0, 1.0, 1.0, 1.0, 1.0, 1.0, 1.0, 1.0, 1.0, 1.0, 1.0, 1.0, 1.0, 1.0, 1.0, 1.0, 1.0, 1.0, 1.0, 1.0, 1.0, 1.0, 1.0, 1.0, 1.0, 1.0, 1.0, 1.0, 1.0, 1.0, 1.0, 1.0, 1.0, 1.0, 1.0, 1.0, 1.0, 1.0, 1.0, 1.0, 1.0, 1.0, 1.0, 1.0, 1.0, 1.0, 1.0, 1.0, 1.0, 1.0, 1.0, 1.0, 1.0, 1.0, 1.0, 1.0, 1.0, 1.0, 1.0, 1.0, 1.0, 1.0, 1.0, 1.0, 1.0, 1.0, 1.0, 1.0, 1.0, 1.0, 1.0, 1.0, 1.0, 1.0, 1.0, 1.0, 1.0, 1.0, 1.0, 1.0, 1.0, 1.0, 1.0, 1.0, 1.0, 1.0, 1.0, 1.0, 1.0, 1.0, 1.0, 1.0, 1.0, 1.0, 1.0, 1.0, 1.0, 1.0, 1.0, 1.0, 1.0, 1.0, 1.0, 1.0, 1.0, 1.0, 1.0, 1.0, 1.0, 1.0, 1.0, 1.0, 1.0, 1.0, 1.0, 1.0, 1.0, 1.0, 1.0, 1.0, 1.0, 1.0, 1.0, 1.0, 1.0, 1.0, 1.0, 1.0, 1.0, 1.0, 1.0, 1.0, 1.0, 1.0, 1.0, 1.0, 1.0, 1.0, 1.0, 1.0, 1.0, 1.0, 1.0, 1.0, 1.0, 1.0, 1.0, 1.0, 1.0, 1.0, 1.0, 1.0, 1.0, 1.0, 1.0, 1.0, 1.0, 1.0, 1.0, 1.0, 1.0, 1.0, 1.0, 1.0, 1.0, 1.0, 1.0, 1.0, 1.0, 1.0, 1.0, 1.0, 1.0, 1.0, 1.0, 1.0, 1.0, 1.0, 1.0, 1.0, 1.0, 1.0, 1.0, 1.0, 1.0, 1.0, 1.0, 1.0, 1.0, 1.0, 1.0, 1.0, 1.0, 1.0, 1.0, 1.0, 1.0, 1.0, 1.0, 1.0, 1.0, 1.0, 1.0, 1.0, 1.0, 1.0, 1.0, 1.0, 1.0, 1.0, 1.0, 1.0, 1.0, 1.0, 1.0, 1.0, 1.0, 1.0, 1.0, 1.0, 1.0, 1.0, 1.0, 1.0, 1.0, 1.0, 1.0, 1.0, 1.0, 1.0, 1.0, 1.0, 1.0, 1.0, 1.0, 1.0, 1.0, 1.0, 1.0, 1.0, 1.0, 1.0, 1.0, 1.0, 1.0, 1.0, 1.0, 1.0, 1.0, 1.0, 1.0, 1.0, 1.0, 1.0, 1.0, 1.0, 1.0, 1.0, 1.0, 1.0, 1.0, 1.0, 1.0, 1.0, 1.0, 1.0, 1.0, 1.0, 1.0, 1.0, 1.0, 1.0, 1.0, 1.0, 1.0, 1.0, 1.0, 1.0, 1.0, 1.0, 1.0, 1.0, 1.0, 1.0, 1.0, 1.0, 1.0, 1.0, 1.0, 1.0, 1.0, 1.0, 1.0, 1.0, 1.0, 1.0, 1.0, 1.0, 1.0, 1.0, 1.0, 1.0, 1.0, 1.0, 1.0, 1.0, 1.0, 1.0, 1.0, 1.0, 1.0, 1.0, 1.0, 1.0, 1.0, 1.0, 1.0, 1.0, 1.0, 1.0, 1.0, 1.0, 1.0, 1.0, 1.0, 1.0, 1.0, 1.0, 1.0, 1.0, 1.0, 1.0, 1.0, 1.0, 1.0, 1.0, 1.0, 1.0, 1.0, 1.0, 1.0, 1.0, 1.0, 1.0, 1.0, 1.0, 1.0, 1.0, 1.0, 1.0, 1.0, 1.0, 1.0, 1.0, 1.0, 1.0, 1.0, 1.0, 1.0, 1.0, 1.0, 1.0, 1.0, 1.0, 1.0, 1.0, 1.0, 1.0, 1.0, 1.0, 1.0, 1.0, 1.0, 1.0, 1.0, 1.0, 1.0, 1.0, 1.0, 1.0, 1.0, 1.0, 1.0, 1.0, 1.0, 1.0, 1.0, 1.0, 1.0, 1.0, 1.0, 1.0, 1.0, 1.0, 1.0, 1.0, 1.0, 1.0, 1.0, 1.0, 1.0, 1.0, 1.0, 1.0, 1.0, 1.0, 1.0, 1.0, 1.0, 1.0, 1.0, 1.0, 1.0, 1.0, 1.0, 1.0, 1.0, 1.0, 1.0, 1.0, 1.0, 1.0, 1.0, 1.0, 1.0, 1.0, 1.0, 1.0, 1.0, 1.0, 1.0, 1.0, 1.0, 1.0, 1.0, 1.0, 1.0, 1.0, 1.0, 1.0, 1.0, 1.0, 1.0, 1.0, 1.0, 1.0, 1.0, 1.0, 1.0, 1.0, 1.0, 1.0, 1.0, 1.0, 1.0, 1.0, 1.0, 1.0, 1.0, 1.0, 1.0, 1.0, 1.0, 1.0, 1.0, 1.0, 1.0, 1.0, 1.0, 1.0, 1.0, 1.0, 1.0, 1.0, 1.0, 1.0, 1.0, 1.0, 1.0, 1.0, 1.0, 1.0, 1.0, 1.0, 0.006995, 0.006995, 0.006995, 1.0, 0.006995, 0.006995, 0.006995, 1.0, 0.006995, 0.006995, 0.006995, 1.0, 0.006995, 0.006995, 0.006995, 1.0, 0.006995, 0.006995, 0.006995, 1.0, 0.006995, 0.006995, 0.006995, 1.0, 0.006995, 0.006995, 0.006995, 1.0, 0.006995, 0.006995, 0.006995, 1.0, 0.006995, 0.006995, 0.006995, 1.0, 0.006995, 0.006995, 0.006995, 1.0, 0.006995, 0.006995, 0.006995, 1.0, 0.006995, 0.006995, 0.006995, 1.0, 0.006995, 0.006995, 0.006995, 1.0, 0.006995, 0.006995, 0.006995, 1.0, 0.006995, 0.006995, 0.006995, 1.0, 0.006995, 0.006995, 0.006995, 1.0, 0.006995, 0.006995, 0.006995, 1.0, 0.006995, 0.006995, 0.006995, 1.0, 0.006995, 0.006995, 0.006995, 1.0, 0.006995, 0.006995, 0.006995, 1.0, 0.006995, 0.006995, 0.006995, 1.0, 0.006995, 0.006995, 0.006995, 1.0, 0.006995, 0.006995, 0.006995, 1.0, 0.006995, 0.006995, 0.006995, 1.0, 0.006995, 0.006995, 0.006995, 1.0, 0.006995, 0.006995, 0.006995, 1.0, 0.006995, 0.006995, 0.006995, 1.0, 0.006995, 0.006995, 0.006995, 1.0, 0.006995, 0.006995, 0.006995, 1.0, 0.006995, 0.006995, 0.006995, 1.0, 0.006995, 0.006995, 0.006995, 1.0, 0.006995, 0.006995, 0.006995, 1.0, 0.624, 0.4072, 0.1046, 1.0, 0.624, 0.4072, 0.1046, 1.0, 0.624, 0.4072, 0.1046, 1.0, 0.624, 0.4072, 0.1046, 1.0, 0.624, 0.4072, 0.1046, 1.0, 0.624, 0.4072, 0.1046, 1.0, 0.624, 0.4072, 0.1046, 1.0, 0.624, 0.4072, 0.1046, 1.0, 0.624, 0.4072, 0.1046, 1.0, 0.624, 0.4072, 0.1046, 1.0, 0.624, 0.4072, 0.1046, 1.0, 0.624, 0.4072, 0.1046, 1.0, 0.624, 0.4072, 0.1046, 1.0, 0.624, 0.4072, 0.1046, 1.0, 0.624, 0.4072, 0.1046, 1.0, 0.624, 0.4072, 0.1046, 1.0, 0.624, 0.4072, 0.1046, 1.0, 0.624, 0.4072, 0.1046, 1.0, 0.624, 0.4072, 0.1046, 1.0, 0.624, 0.4072, 0.1046, 1.0, 0.624, 0.4072, 0.1046, 1.0, 0.624, 0.4072, 0.1046, 1.0, 0.624, 0.4072, 0.1046, 1.0, 0.624, 0.4072, 0.1046, 1.0, 0.624, 0.4072, 0.1046, 1.0, 0.624, 0.4072, 0.1046, 1.0, 0.624, 0.4072, 0.1046, 1.0, 0.624, 0.4072, 0.1046, 1.0, 0.624, 0.4072, 0.1046, 1.0, 0.624, 0.4072, 0.1046, 1.0, 0.624, 0.4072, 0.1046, 1.0, 0.624, 0.4072, 0.1046, 1.0, 0.624, 0.4072, 0.1046, 1.0, 0.624, 0.4072, 0.1046, 1.0, 0.624, 0.4072, 0.1046, 1.0, 0.624, 0.4072, 0.1046, 1.0, 0.624, 0.4072, 0.1046, 1.0, 0.624, 0.4072, 0.1046, 1.0, 0.624, 0.4072, 0.1046, 1.0, 0.624, 0.4072, 0.1046, 1.0, 0.624, 0.4072, 0.1046, 1.0, 0.624, 0.4072, 0.1046, 1.0, 0.624, 0.4072, 0.1046, 1.0, 0.624, 0.4072, 0.1046, 1.0, 0.624, 0.4072, 0.1046, 1.0, 0.624, 0.4072, 0.1046, 1.0, 0.624, 0.4072, 0.1046, 1.0, 0.624, 0.4072, 0.1046, 1.0, 0.624, 0.4072, 0.1046, 1.0, 0.624, 0.4072, 0.1046, 1.0, 0.624, 0.4072, 0.1046, 1.0, 0.624, 0.4072, 0.1046, 1.0, 0.624, 0.4072, 0.1046, 1.0, 0.624, 0.4072, 0.1046, 1.0, 0.624, 0.4072, 0.1046, 1.0, 0.624, 0.4072, 0.1046, 1.0, 0.624, 0.4072, 0.1046, 1.0, 0.624, 0.4072, 0.1046, 1.0, 0.624, 0.4072, 0.1046, 1.0, 0.624, 0.4072, 0.1046, 1.0, 0.624, 0.4072, 0.1046, 1.0, 0.624, 0.4072, 0.1046, 1.0, 0.624, 0.4072, 0.1046, 1.0, 0.624, 0.4072, 0.1046, 1.0, 0.624, 0.4072, 0.1046, 1.0, 0.624, 0.4072, 0.1046, 1.0, 0.624, 0.4072, 0.1046, 1.0, 0.624, 0.4072, 0.1046, 1.0, 0.624, 0.4072, 0.1046, 1.0, 0.624, 0.4072, 0.1046, 1.0, 0.624, 0.4072, 0.1046, 1.0, 0.624, 0.4072, 0.1046, 1.0, 0.624, 0.4072, 0.1046, 1.0, 0.624, 0.4072, 0.1046, 1.0, 0.624, 0.4072, 0.1046, 1.0, 0.624, 0.4072, 0.1046, 1.0, 0.624, 0.4072, 0.1046, 1.0, 0.624, 0.4072, 0.1046, 1.0, 0.624, 0.4072, 0.1046, 1.0, 0.624, 0.4072, 0.1046, 1.0, 0.624, 0.4072, 0.1046, 1.0, 0.624, 0.4072, 0.1046, 1.0, 0.624, 0.4072, 0.1046, 1.0, 0.624, 0.4072, 0.1046, 1.0, 0.624, 0.4072, 0.1046, 1.0, 0.624, 0.4072, 0.1046, 1.0, 0.624, 0.4072, 0.1046, 1.0, 0.624, 0.4072, 0.1046, 1.0, 0.624, 0.4072, 0.1046, 1.0, 0.624, 0.4072, 0.1046, 1.0, 0.624, 0.4072, 0.1046, 1.0, 0.624, 0.4072, 0.1046, 1.0, 0.624, 0.4072, 0.1046, 1.0, 0.624, 0.4072, 0.1046, 1.0, 0.624, 0.4072, 0.1046, 1.0, 0.624, 0.4072, 0.1046, 1.0, 0.624, 0.4072, 0.1046, 1.0, 0.624, 0.4072, 0.1046, 1.0, 0.624, 0.4072, 0.1046, 1.0, 0.624, 0.4072, 0.1046, 1.0, 0.624, 0.4072, 0.1046, 1.0, 0.624, 0.4072, 0.1046, 1.0, 0.624, 0.4072, 0.1046, 1.0, 0.624, 0.4072, 0.1046, 1.0, 0.624, 0.4072, 0.1046, 1.0, 0.624, 0.4072, 0.1046, 1.0, 0.624, 0.4072, 0.1046, 1.0, 0.624, 0.4072, 0.1046, 1.0, 0.624, 0.4072, 0.1046, 1.0, 0.624, 0.4072, 0.1046, 1.0, 0.624, 0.4072, 0.1046, 1.0, 0.624, 0.4072, 0.1046, 1.0, 0.624, 0.4072, 0.1046, 1.0, 0.624, 0.4072, 0.1046, 1.0, 0.624, 0.4072, 0.1046, 1.0, 0.624, 0.4072, 0.1046, 1.0, 0.624, 0.4072, 0.1046, 1.0, 0.624, 0.4072, 0.1046, 1.0, 0.624, 0.4072, 0.1046, 1.0, 0.624, 0.4072, 0.1046, 1.0, 0.624, 0.4072, 0.1046, 1.0, 0.624, 0.4072, 0.1046, 1.0, 0.624, 0.4072, 0.1046, 1.0, 0.624, 0.4072, 0.1046, 1.0, 0.624, 0.4072, 0.1046, 1.0, 0.624, 0.4072, 0.1046, 1.0, 0.624, 0.4072, 0.1046, 1.0, 0.624, 0.4072, 0.1046, 1.0, 0.5395, 0.491, 0.5029, 1.0, 0.5395, 0.491, 0.5029, 1.0, 0.5395, 0.491, 0.5029, 1.0, 0.5395, 0.491, 0.5029, 1.0, 0.5395, 0.491, 0.5029, 1.0, 0.5395, 0.491, 0.5029, 1.0, 0.5395, 0.491, 0.5029, 1.0, 0.5395, 0.491, 0.5029, 1.0, 0.5395, 0.491, 0.5029, 1.0, 0.5395, 0.491, 0.5029, 1.0, 0.5395, 0.491, 0.5029, 1.0, 0.5395, 0.491, 0.5029, 1.0, 0.5395, 0.491, 0.5029, 1.0, 0.5395, 0.491, 0.5029, 1.0, 0.5395, 0.491, 0.5029, 1.0, 0.5395, 0.491, 0.5029, 1.0, 0.5395, 0.491, 0.5029, 1.0, 0.5395, 0.491, 0.5029, 1.0, 0.5395, 0.491, 0.5029, 1.0, 0.5395, 0.491, 0.5029, 1.0, 0.5395, 0.491, 0.5029, 1.0, 0.5395, 0.491, 0.5029, 1.0, 0.5395, 0.491, 0.5029, 1.0, 0.5395, 0.491, 0.5029, 1.0, 0.5395, 0.491, 0.5029, 1.0, 0.5395, 0.491, 0.5029, 1.0, 0.5395, 0.491, 0.5029, 1.0, 0.5395, 0.491, 0.5029, 1.0, 0.5395, 0.491, 0.5029, 1.0, 0.5395, 0.491, 0.5029, 1.0, 0.5395, 0.491, 0.5029, 1.0, 0.5395, 0.491, 0.5029, 1.0, 0.5395, 0.491, 0.5029, 1.0, 0.5395, 0.491, 0.5029, 1.0, 0.5395, 0.491, 0.5029, 1.0, 0.5395, 0.491, 0.5029, 1.0, 0.5395, 0.491, 0.5029, 1.0, 0.5395, 0.491, 0.5029, 1.0, 0.5395, 0.491, 0.5029, 1.0, 0.5395, 0.491, 0.5029, 1.0, 0.5395, 0.491, 0.5029, 1.0, 0.5395, 0.491, 0.5029, 1.0, 0.5395, 0.491, 0.5029, 1.0, 0.5395, 0.491, 0.5029, 1.0, 0.5395, 0.491, 0.5029, 1.0, 0.5395, 0.491, 0.5029, 1.0, 0.5395, 0.491, 0.5029, 1.0, 0.5395, 0.491, 0.5029, 1.0, 0.5395, 0.491, 0.5029, 1.0, 0.5395, 0.491, 0.5029, 1.0, 0.5395, 0.491, 0.5029, 1.0, 0.5395, 0.491, 0.5029, 1.0, 0.5395, 0.491, 0.5029, 1.0, 0.5395, 0.491, 0.5029, 1.0, 0.5395, 0.491, 0.5029, 1.0, 0.5395, 0.491, 0.5029, 1.0, 0.5395, 0.491, 0.5029, 1.0, 0.5395, 0.491, 0.5029, 1.0, 0.5395, 0.491, 0.5029, 1.0, 0.5395, 0.491, 0.5029, 1.0, 0.5395, 0.491, 0.5029, 1.0, 0.5395, 0.491, 0.5029, 1.0, 0.5395, 0.491, 0.5029, 1.0, 0.5395, 0.491, 0.5029, 1.0, 0.5395, 0.491, 0.5029, 1.0, 0.5395, 0.491, 0.5029, 1.0, 0.5395, 0.491, 0.5029, 1.0, 0.5395, 0.491, 0.5029, 1.0, 0.5395, 0.491, 0.5029, 1.0, 0.5395, 0.491, 0.5029, 1.0, 0.5395, 0.491, 0.5029, 1.0, 0.5395, 0.491, 0.5029, 1.0, 0.5395, 0.491, 0.5029, 1.0, 0.5395, 0.491, 0.5029, 1.0, 0.5395, 0.491, 0.5029, 1.0, 0.5395, 0.491, 0.5029, 1.0, 0.5395, 0.491, 0.5029, 1.0, 0.5395, 0.491, 0.5029, 1.0, 0.5395, 0.491, 0.5029, 1.0, 0.5395, 0.491, 0.5029, 1.0, 0.5395, 0.491, 0.5029, 1.0, 0.5395, 0.491, 0.5029, 1.0, 0.5395, 0.491, 0.5029, 1.0, 0.5395, 0.491, 0.5029, 1.0, 0.5395, 0.491, 0.5029, 1.0, 0.5395, 0.491, 0.5029, 1.0, 0.5395, 0.491, 0.5029, 1.0, 0.5395, 0.491, 0.5029, 1.0, 0.5395, 0.491, 0.5029, 1.0, 0.5395, 0.491, 0.5029, 1.0, 0.5395, 0.491, 0.5029, 1.0, 0.5395, 0.491, 0.5029, 1.0, 0.5395, 0.491, 0.5029, 1.0, 0.5395, 0.491, 0.5029, 1.0, 0.5395, 0.491, 0.5029, 1.0, 0.5395, 0.491, 0.5029, 1.0, 0.5395, 0.491, 0.5029, 1.0, 0.5395, 0.491, 0.5029, 1.0, 0.5395, 0.491, 0.5029, 1.0, 0.5395, 0.491, 0.5029, 1.0, 0.5395, 0.491, 0.5029, 1.0, 0.5395, 0.491, 0.5029, 1.0, 0.5395, 0.491, 0.5029, 1.0, 0.5395, 0.491, 0.5029, 1.0, 0.5395, 0.491, 0.5029, 1.0, 0.5395, 0.491, 0.5029, 1.0, 0.5395, 0.491, 0.5029, 1.0, 0.5395, 0.491, 0.5029, 1.0, 0.5395, 0.491, 0.5029, 1.0, 0.5395, 0.491, 0.5029, 1.0, 0.5395, 0.491, 0.5029, 1.0, 0.5395, 0.491, 0.5029, 1.0, 0.5395, 0.491, 0.5029, 1.0, 0.5395, 0.491, 0.5029, 1.0, 0.5395, 0.491, 0.5029, 1.0, 0.5395, 0.491, 0.5029, 1.0, 0.5395, 0.491, 0.5029, 1.0, 0.5395, 0.491, 0.5029, 1.0, 0.5395, 0.491, 0.5029, 1.0, 0.5395, 0.491, 0.5029, 1.0, 0.5395, 0.491, 0.5029, 1.0, 0.5395, 0.491, 0.5029, 1.0, 0.5395, 0.491, 0.5029, 1.0, 0.5395, 0.491, 0.5029, 1.0, 0.5395, 0.491, 0.5029, 1.0, 0.5395, 0.491, 0.5029, 1.0, 0.5395, 0.491, 0.5029, 1.0, 0.5395, 0.491, 0.5029, 1.0])
me_cylinder.use_remesh_preserve_volume = False
me_cylinder.use_remesh_preserve_attributes = False
me_cylinder.use_mirror_vertex_groups = False
me_cylinder.use_paint_bone_selection = False
me_cylinder.use_paint_mask = True
me_cylinder.update()

# ---- objects
ob_icosphere = bpy.data.objects.new('Icosphere', me_icosphere)
ob_cylinder = bpy.data.objects.new('Cylinder', me_cylinder)

# ---- transforms, parenting, visibility, modifiers, constraints
ob_icosphere.location = (0.0, 0.0, 0.0)
ob_icosphere.lineart.crease_threshold = 0.0
ob_cylinder.location = (0.0, 0.0, 0.0)
ob_cylinder.scale = (0.281, 0.281, 2.007)
ob_cylinder.lineart.crease_threshold = 0.0

# ---- collection membership
col_collection_1.objects.link(ob_icosphere)
col_collection_1.objects.link(ob_cylinder)

# ---- scene / render settings (as saved in the file)
scene.frame_start = 1; scene.frame_end = 250; scene.frame_set(1)
scene.render.engine = 'BLENDER_EEVEE_NEXT'
scene.render.resolution_percentage = 50
scene.render.dither_intensity = 0.0
scene.cycles.use_denoising = False
scene.cycles.samples = 128
scene.cycles.sampling_pattern = 'TABULATED_SOBOL'
scene.cycles.light_sampling_threshold = 0.0
scene.cycles.use_adaptive_sampling = False
scene.cycles.use_light_tree = False
scene.cycles.blur_glossy = 0.0
scene.cycles.sample_clamp_indirect = 0.0
scene.view_settings.view_transform = 'Standard'
bpy.context.view_layer.update()

# ---- added for rendering (the .blend has no active camera and no usable light): camera, sun
cam_auto = bpy.data.cameras.new('AutoCamera')
cam_auto.lens = 50.0
cam_auto.sensor_width = 36.0
cam_auto.clip_end = 1000.0
ob_auto_camera = bpy.data.objects.new('AutoCamera', cam_auto)
scene.collection.objects.link(ob_auto_camera)
ob_auto_camera.location = (4.60694, -5.52833, 3.95578)
ob_auto_camera.rotation_euler = (1.09748, -7.21219e-08, 0.694738)
scene.camera = ob_auto_camera
light_auto_sun = bpy.data.lights.new('AutoSun', 'SUN')
light_auto_sun.energy = 3.0
light_auto_sun.angle = 0.0523599
ob_auto_sun = bpy.data.objects.new('AutoSun', light_auto_sun)
scene.collection.objects.link(ob_auto_sun)
ob_auto_sun.rotation_euler = (0.872665, 0.174533, 0.523599)
bpy.context.view_layer.update()
